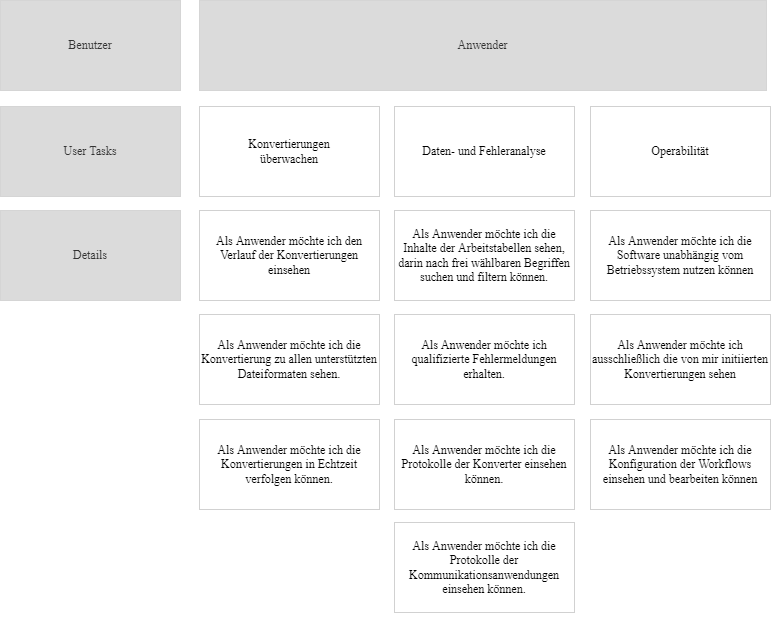

The diagram above was exported from draw.io. Its source (the exported page's mxGraphModel, read from the mxfile embedded in the PNG):
<mxGraphModel dx="1185" dy="729" grid="1" gridSize="10" guides="1" tooltips="1" connect="1" arrows="1" fold="1" page="1" pageScale="1" pageWidth="1169" pageHeight="827" math="0" shadow="0">
  <root>
    <mxCell id="0" />
    <mxCell id="1" parent="0" />
    <mxCell id="2kT4sBpGM_t56ClRYCqI-1" value="Benutzer" style="rounded=0;whiteSpace=wrap;html=1;fillColor=#DBDBDB;fontColor=#333333;strokeColor=#666666;fontFamily=Times New Roman;fontSize=12;strokeWidth=0;" parent="1" vertex="1">
      <mxGeometry x="114" y="30" width="180" height="90" as="geometry" />
    </mxCell>
    <mxCell id="2kT4sBpGM_t56ClRYCqI-2" value="User Tasks" style="rounded=0;whiteSpace=wrap;html=1;fontFamily=Times New Roman;fillColor=#DBDBDB;fontColor=#333333;strokeColor=#666666;fontSize=12;strokeWidth=0;" parent="1" vertex="1">
      <mxGeometry x="114" y="136" width="180" height="90" as="geometry" />
    </mxCell>
    <mxCell id="2kT4sBpGM_t56ClRYCqI-3" value="Details" style="rounded=0;whiteSpace=wrap;html=1;fontFamily=Times New Roman;fillColor=#DBDBDB;fontColor=#333333;strokeColor=#666666;fontSize=12;strokeWidth=0;" parent="1" vertex="1">
      <mxGeometry x="114" y="240" width="180" height="90" as="geometry" />
    </mxCell>
    <mxCell id="2kT4sBpGM_t56ClRYCqI-4" value="Anwender" style="rounded=0;whiteSpace=wrap;html=1;fillColor=#DBDBDB;fontColor=#333333;strokeColor=#666666;fontFamily=Times New Roman;fontSize=12;strokeWidth=0;" parent="1" vertex="1">
      <mxGeometry x="313" y="30" width="567" height="90" as="geometry" />
    </mxCell>
    <mxCell id="2kT4sBpGM_t56ClRYCqI-5" value="&lt;p style=&quot;font-size: 12px;&quot;&gt;Konvertierungen&lt;br style=&quot;font-size: 12px;&quot;&gt;&lt;span style=&quot;font-size: 12px;&quot;&gt;überwachen&lt;/span&gt;&lt;/p&gt;" style="rounded=0;whiteSpace=wrap;html=1;fontFamily=Times New Roman;fontSize=12;strokeWidth=0;" parent="1" vertex="1">
      <mxGeometry x="313" y="136" width="180" height="90" as="geometry" />
    </mxCell>
    <mxCell id="2kT4sBpGM_t56ClRYCqI-6" value="&lt;p style=&quot;font-size: 12px;&quot;&gt;Daten- und Fehleranalyse&lt;br style=&quot;font-size: 12px;&quot;&gt;&lt;/p&gt;" style="rounded=0;whiteSpace=wrap;html=1;fontFamily=Times New Roman;fontSize=12;strokeWidth=0;" parent="1" vertex="1">
      <mxGeometry x="508" y="136" width="180" height="90" as="geometry" />
    </mxCell>
    <mxCell id="2kT4sBpGM_t56ClRYCqI-7" value="&lt;p style=&quot;font-size: 12px;&quot;&gt;Operabilität&lt;br style=&quot;font-size: 12px;&quot;&gt;&lt;/p&gt;" style="rounded=0;whiteSpace=wrap;html=1;fontFamily=Times New Roman;fontSize=12;strokeWidth=0;" parent="1" vertex="1">
      <mxGeometry x="704" y="136" width="180" height="90" as="geometry" />
    </mxCell>
    <mxCell id="2kT4sBpGM_t56ClRYCqI-8" value="&lt;p style=&quot;font-size: 12px;&quot;&gt;Als Anwender möchte ich den Verlauf der&amp;nbsp;&lt;span style=&quot;font-size: 12px;&quot;&gt;Konvertierungen einsehen&lt;/span&gt;&lt;/p&gt;" style="rounded=0;whiteSpace=wrap;html=1;fontFamily=Times New Roman;fontSize=12;strokeWidth=0;" parent="1" vertex="1">
      <mxGeometry x="313" y="240" width="180" height="90" as="geometry" />
    </mxCell>
    <mxCell id="2kT4sBpGM_t56ClRYCqI-9" value="&lt;p style=&quot;font-size: 12px;&quot;&gt;Als Anwender möchte ich die Inhalte der Arbeitstabellen sehen, darin nach frei wählbaren Begriffen suchen und filtern können.&lt;br style=&quot;font-size: 12px;&quot;&gt;&lt;/p&gt;" style="rounded=0;whiteSpace=wrap;html=1;fontFamily=Times New Roman;fontSize=12;strokeWidth=0;" parent="1" vertex="1">
      <mxGeometry x="508" y="240" width="180" height="90" as="geometry" />
    </mxCell>
    <mxCell id="2kT4sBpGM_t56ClRYCqI-10" value="&lt;p style=&quot;font-size: 12px;&quot;&gt;Als Anwender möchte ich die Konvertierung zu allen unterstützten Dateiformaten sehen.&lt;br style=&quot;font-size: 12px;&quot;&gt;&lt;/p&gt;" style="rounded=0;whiteSpace=wrap;html=1;fontFamily=Times New Roman;fontSize=12;strokeWidth=0;" parent="1" vertex="1">
      <mxGeometry x="313" y="344" width="180" height="90" as="geometry" />
    </mxCell>
    <mxCell id="2kT4sBpGM_t56ClRYCqI-11" value="&lt;p style=&quot;font-size: 12px;&quot;&gt;Als Anwender möchte ich die Konvertierungen in Echtzeit verfolgen können.&lt;br style=&quot;font-size: 12px;&quot;&gt;&lt;/p&gt;" style="rounded=0;whiteSpace=wrap;html=1;fontFamily=Times New Roman;fontSize=12;strokeWidth=0;" parent="1" vertex="1">
      <mxGeometry x="313" y="449" width="180" height="90" as="geometry" />
    </mxCell>
    <mxCell id="2kT4sBpGM_t56ClRYCqI-12" value="&lt;p style=&quot;font-size: 12px;&quot;&gt;Als Anwender möchte ich qualifizierte Fehlermeldungen erhalten.&lt;br style=&quot;font-size: 12px;&quot;&gt;&lt;/p&gt;" style="rounded=0;whiteSpace=wrap;html=1;fontFamily=Times New Roman;fontSize=12;strokeWidth=0;" parent="1" vertex="1">
      <mxGeometry x="508" y="344" width="180" height="90" as="geometry" />
    </mxCell>
    <mxCell id="2kT4sBpGM_t56ClRYCqI-13" value="&lt;p style=&quot;font-size: 12px;&quot;&gt;Als Anwender möchte ich die Protokolle der Konverter einsehen können.&lt;br style=&quot;font-size: 12px;&quot;&gt;&lt;/p&gt;" style="rounded=0;whiteSpace=wrap;html=1;fontFamily=Times New Roman;fontSize=12;strokeWidth=0;" parent="1" vertex="1">
      <mxGeometry x="508" y="449" width="180" height="90" as="geometry" />
    </mxCell>
    <mxCell id="2kT4sBpGM_t56ClRYCqI-14" value="&lt;p style=&quot;font-size: 12px;&quot;&gt;Als Anwender möchte ich die Protokolle der Kommunikationsanwendungen einsehen können.&lt;br style=&quot;font-size: 12px;&quot;&gt;&lt;/p&gt;" style="rounded=0;whiteSpace=wrap;html=1;fontFamily=Times New Roman;fontSize=12;strokeWidth=0;" parent="1" vertex="1">
      <mxGeometry x="508" y="552" width="180" height="90" as="geometry" />
    </mxCell>
    <mxCell id="2kT4sBpGM_t56ClRYCqI-15" value="&lt;p style=&quot;font-size: 12px;&quot;&gt;Als Anwender möchte ich die Software unabhängig vom Betriebssystem nutzen können&lt;br style=&quot;font-size: 12px;&quot;&gt;&lt;/p&gt;" style="rounded=0;whiteSpace=wrap;html=1;fontFamily=Times New Roman;fontSize=12;strokeWidth=0;" parent="1" vertex="1">
      <mxGeometry x="704" y="240" width="180" height="90" as="geometry" />
    </mxCell>
    <mxCell id="2kT4sBpGM_t56ClRYCqI-16" value="&lt;p style=&quot;font-size: 12px;&quot;&gt;Als Anwender möchte ich ausschließlich die von mir initiierten Konvertierungen sehen&lt;br style=&quot;font-size: 12px;&quot;&gt;&lt;/p&gt;" style="rounded=0;whiteSpace=wrap;html=1;fontFamily=Times New Roman;fontSize=12;strokeWidth=0;" parent="1" vertex="1">
      <mxGeometry x="704" y="344" width="180" height="90" as="geometry" />
    </mxCell>
    <mxCell id="2kT4sBpGM_t56ClRYCqI-17" value="&lt;p style=&quot;font-size: 12px;&quot;&gt;Als Anwender möchte ich die Konfiguration der Workflows einsehen und bearbeiten können&lt;br style=&quot;font-size: 12px;&quot;&gt;&lt;/p&gt;" style="rounded=0;whiteSpace=wrap;html=1;fontFamily=Times New Roman;fontSize=12;strokeWidth=0;" parent="1" vertex="1">
      <mxGeometry x="704" y="449" width="180" height="90" as="geometry" />
    </mxCell>
    <mxCell id="sGsoOo8MSHHtSCOvPWRy-6" value="&amp;nbsp;" style="text;html=1;align=center;verticalAlign=middle;resizable=0;points=[];autosize=1;strokeColor=none;fillColor=none;fontSize=7;" vertex="1" parent="1">
      <mxGeometry x="530" y="637" width="20" height="10" as="geometry" />
    </mxCell>
    <mxCell id="sGsoOo8MSHHtSCOvPWRy-7" value="&amp;nbsp;" style="text;html=1;align=left;verticalAlign=middle;resizable=0;points=[];autosize=1;strokeColor=none;fillColor=none;fontSize=7;rotation=90;" vertex="1" parent="1">
      <mxGeometry x="874" y="290" width="20" height="10" as="geometry" />
    </mxCell>
  </root>
</mxGraphModel>